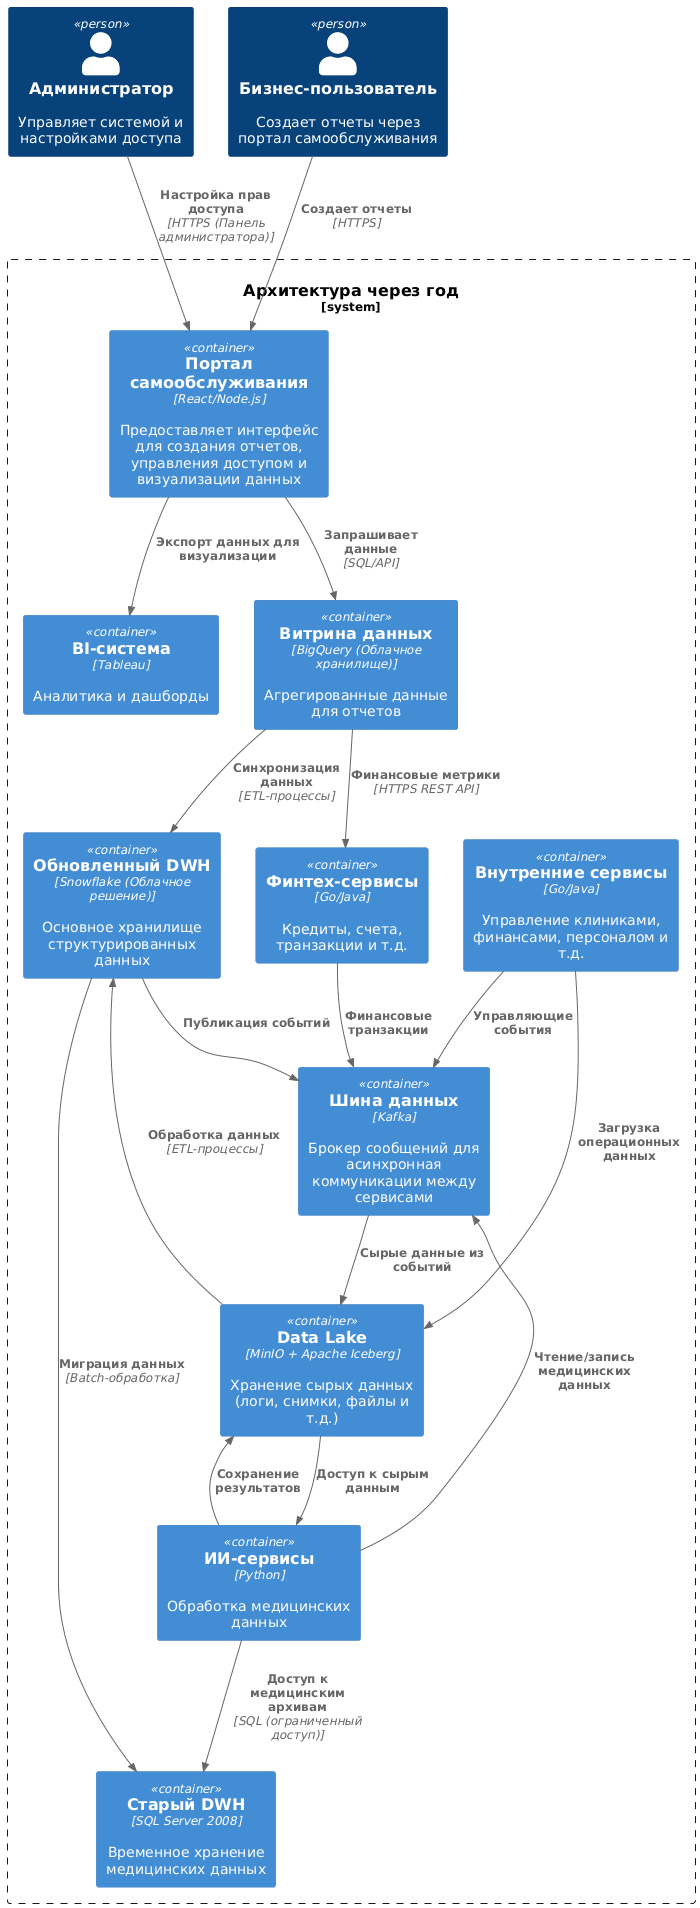

The diagram above was rendered by PlantUML. Its source (embedded in the PNG):
@startuml
!include https://raw.githubusercontent.com/plantuml-stdlib/C4-PlantUML/master/C4_Container.puml

Person(admin, "Администратор", "Управляет системой и настройками доступа")
Person(user, "Бизнес-пользователь", "Создает отчеты через портал самообслуживания")

System_Boundary(c1, "Архитектура через год") {
    Container(portal, "Портал самообслуживания", "React/Node.js", "Предоставляет интерфейс для создания отчетов, управления доступом и визуализации данных")
    Container(bi, "BI-система", "Tableau", "Аналитика и дашборды")
    Container(data_mart, "Витрина данных", "BigQuery (Облачное хранилище)", "Агрегированные данные для отчетов")
    Container(modern_dwh, "Обновленный DWH", "Snowflake (Облачное решение)", "Основное хранилище структурированных данных")
    Container(legacy_dwh, "Старый DWH", "SQL Server 2008", "Временное хранение медицинских данных")
    Container(ai_services, "ИИ-сервисы", "Python", "Обработка медицинских данных")
    Container(fintech_services, "Финтех-сервисы", "Go/Java", "Кредиты, счета, транзакции и т.д.")
    Container(kafka, "Шина данных", "Kafka", "Брокер сообщений для асинхронная коммуникации между сервисами")
    Container(internal_services, "Внутренние сервисы", "Go/Java", "Управление клиниками, финансами, персоналом и т.д.")
    Container(data_lake, "Data Lake", "MinIO + Apache Iceberg", "Хранение сырых данных (логи, снимки, файлы и т.д.)")
}

Rel(user, portal, "Создает отчеты", "HTTPS")
Rel(portal, data_mart, "Запрашивает данные", "SQL/API")
Rel(portal, bi, "Экспорт данных для визуализации")
Rel(data_mart, modern_dwh, "Синхронизация данных", "ETL-процессы")
Rel(data_mart, fintech_services, "Финансовые метрики", "HTTPS REST API")
Rel(modern_dwh, legacy_dwh, "Миграция данных", "Batch-обработка")
Rel(modern_dwh, kafka, "Публикация событий")
Rel(ai_services, kafka, "Чтение/запись медицинских данных")
Rel(fintech_services, kafka, "Финансовые транзакции")
Rel(internal_services, kafka, "Управляющие события")
Rel(ai_services, legacy_dwh, "Доступ к медицинским архивам", "SQL (ограниченный доступ)")
Rel(admin, portal, "Настройка прав доступа", "HTTPS (Панель администратора)")

Rel(kafka, data_lake, "Сырые данные из событий")
Rel(internal_services, data_lake, "Загрузка операционных данных")
Rel(data_lake, modern_dwh, "Обработка данных", "ETL-процессы")
Rel(data_lake, ai_services, "Доступ к сырым данным")
Rel(ai_services, data_lake, "Сохранение результатов")
@enduml